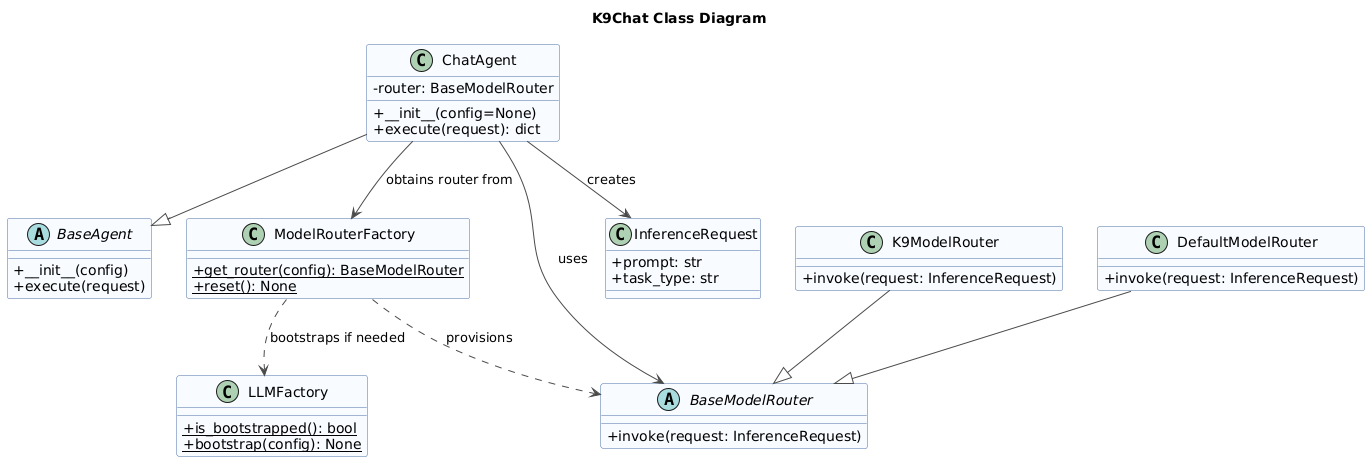

The diagram above was rendered by PlantUML. Its source (embedded in the PNG):
@startuml
title K9Chat Class Diagram

skinparam backgroundColor white
skinparam classBackgroundColor #f8fbff
skinparam classBorderColor #4a6fa5
skinparam arrowColor #4a4a4a
skinparam classAttributeIconSize 0

abstract class BaseAgent {
  +__init__(config)
  +execute(request)
}

class ChatAgent {
  -router: BaseModelRouter
  +__init__(config=None)
  +execute(request): dict
}

class ModelRouterFactory {
  {static} +get_router(config): BaseModelRouter
  {static} +reset(): None
}

class LLMFactory {
  {static} +is_bootstrapped(): bool
  {static} +bootstrap(config): None
}

abstract class BaseModelRouter {
  +invoke(request: InferenceRequest)
}

class K9ModelRouter {
  +invoke(request: InferenceRequest)
}

class DefaultModelRouter {
  +invoke(request: InferenceRequest)
}

class InferenceRequest {
  +prompt: str
  +task_type: str
}

ChatAgent --|> BaseAgent
ChatAgent --> ModelRouterFactory : obtains router from
ChatAgent --> InferenceRequest : creates
ChatAgent --> BaseModelRouter : uses

ModelRouterFactory ..> LLMFactory : bootstraps if needed
ModelRouterFactory ..> BaseModelRouter : provisions

K9ModelRouter --|> BaseModelRouter
DefaultModelRouter --|> BaseModelRouter
@enduml